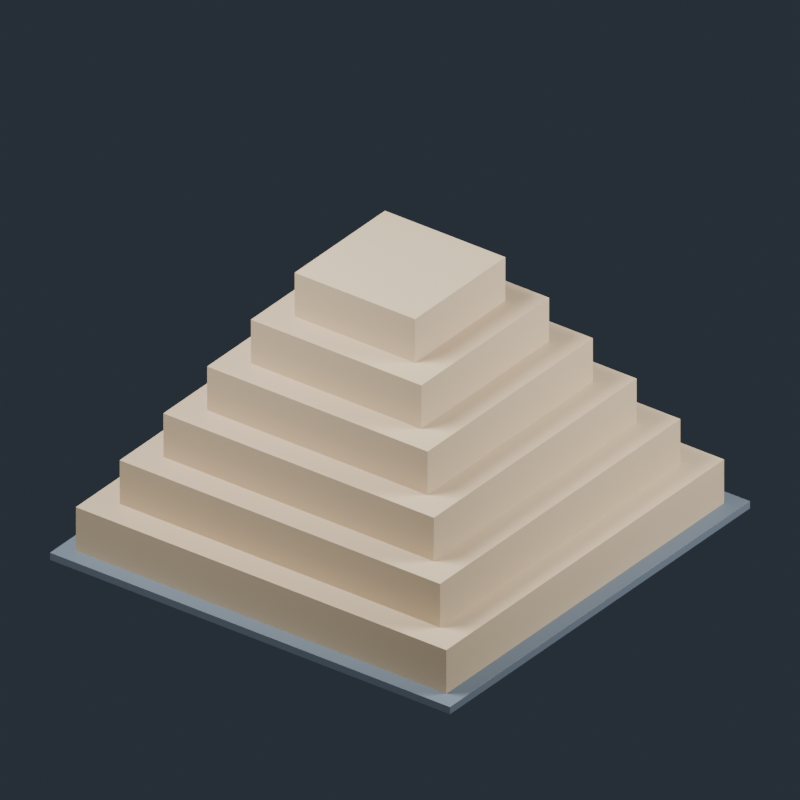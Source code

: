 # Source: sample.blend  (saved by Blender 4.5.92; exported with 4.5.12 LTS)
import bpy
from mathutils import Matrix  # noqa: F401  (used for matrix-valued properties, if any)

bpy.ops.wm.read_factory_settings(use_empty=True)
scene = bpy.context.scene
scene.name = 'Scene'

# ---- materials (node trees are filled in below, after node groups)
mat_stone = bpy.data.materials.new('stone')
mat_stone.diffuse_color = (0.64, 0.5, 0.33, 1.0)
mat_plinth = bpy.data.materials.new('plinth')
mat_plinth.diffuse_color = (0.15, 0.19, 0.24, 1.0)

# ---- material node trees
mat_stone.use_nodes = True; mat_stone.node_tree.nodes.clear()
_N = mat_stone.node_tree.nodes; _L = mat_stone.node_tree.links
n0 = _N.new('ShaderNodeBsdfPrincipled'); n0.name = 'Principled BSDF'; n0.location = (-200, 100)
n0.inputs[0].default_value = (0.64, 0.5, 0.33, 1.0)
n0.inputs[2].default_value = 0.78
n1 = _N.new('ShaderNodeOutputMaterial'); n1.name = 'Material Output'; n1.location = (200, 100)
_L.new(n0.outputs[0], n1.inputs[0])
n1.is_active_output = True
mat_plinth.use_nodes = True; mat_plinth.node_tree.nodes.clear()
_N = mat_plinth.node_tree.nodes; _L = mat_plinth.node_tree.links
n0 = _N.new('ShaderNodeBsdfPrincipled'); n0.name = 'Principled BSDF'; n0.location = (-200, 100)
n0.inputs[0].default_value = (0.15, 0.19, 0.24, 1.0)
n0.inputs[2].default_value = 0.78
n1 = _N.new('ShaderNodeOutputMaterial'); n1.name = 'Material Output'; n1.location = (200, 100)
_L.new(n0.outputs[0], n1.inputs[0])
n1.is_active_output = True

# ---- world
world_procedural_studio_world = bpy.data.worlds.new('Procedural studio world'); scene.world = world_procedural_studio_world
world_procedural_studio_world.use_nodes = True; world_procedural_studio_world.node_tree.nodes.clear()
_N = world_procedural_studio_world.node_tree.nodes; _L = world_procedural_studio_world.node_tree.links
n0 = _N.new('ShaderNodeBackground'); n0.name = 'Background'; n0.location = (-200, 100)
n0.inputs[0].default_value = (0.065, 0.085, 0.115, 1.0)
n0.inputs[1].default_value = 0.4
n1 = _N.new('ShaderNodeOutputWorld'); n1.name = 'World Output'; n1.location = (200, 100)
_L.new(n0.outputs[0], n1.inputs[0])
n1.is_active_output = True

# ---- cameras
cam_camera = bpy.data.cameras.new('Camera')
cam_camera.type = 'ORTHO'
cam_camera.clip_end = 216.0
cam_camera.ortho_scale = 17.28

# ---- lights
light_area = bpy.data.lights.new('Area', 'AREA')
light_area.energy = 8748.0
light_area.shape = 'DISK'
light_area.size = 11.88
light_area.size_y = 1.0
light_area_001 = bpy.data.lights.new('Area.001', 'AREA')
light_area_001.energy = 5249.0
light_area_001.shape = 'DISK'
light_area_001.size = 11.88
light_area_001.size_y = 1.0

# ---- meshes
me_cube = bpy.data.meshes.new('Cube')
me_cube.from_pydata([(-5.0, -5.0, -0.55), (-5.0, -5.0, 0.55), (-5.0, 5.0, -0.55), (-5.0, 5.0, 0.55), (5.0, -5.0, -0.55), (5.0, -5.0, 0.55), (5.0, 5.0, -0.55), (5.0, 5.0, 0.55)], [], [(0, 1, 3, 2), (2, 3, 7, 6), (6, 7, 5, 4), (4, 5, 1, 0), (2, 6, 4, 0), (7, 3, 1, 5)])
_uv = me_cube.uv_layers.new(name='UVMap')
_uv.uv.foreach_set('vector', [0.375, 0.0, 0.625, 0.0, 0.625, 0.25, 0.375, 0.25, 0.375, 0.25, 0.625, 0.25, 0.625, 0.5, 0.375, 0.5, 0.375, 0.5, 0.625, 0.5, 0.625, 0.75, 0.375, 0.75, 0.375, 0.75, 0.625, 0.75, 0.625, 1.0, 0.375, 1.0, 0.125, 0.5, 0.375, 0.5, 0.375, 0.75, 0.125, 0.75, 0.625, 0.5, 0.875, 0.5, 0.875, 0.75, 0.625, 0.75])
me_cube.materials.append(mat_stone)
me_cube.update()
me_cube_001 = bpy.data.meshes.new('Cube.001')
me_cube_001.from_pydata([(-4.325, -4.325, -0.55), (-4.325, -4.325, 0.55), (-4.325, 4.325, -0.55), (-4.325, 4.325, 0.55), (4.325, -4.325, -0.55), (4.325, -4.325, 0.55), (4.325, 4.325, -0.55), (4.325, 4.325, 0.55)], [], [(0, 1, 3, 2), (2, 3, 7, 6), (6, 7, 5, 4), (4, 5, 1, 0), (2, 6, 4, 0), (7, 3, 1, 5)])
_uv = me_cube_001.uv_layers.new(name='UVMap')
_uv.uv.foreach_set('vector', [0.375, 0.0, 0.625, 0.0, 0.625, 0.25, 0.375, 0.25, 0.375, 0.25, 0.625, 0.25, 0.625, 0.5, 0.375, 0.5, 0.375, 0.5, 0.625, 0.5, 0.625, 0.75, 0.375, 0.75, 0.375, 0.75, 0.625, 0.75, 0.625, 1.0, 0.375, 1.0, 0.125, 0.5, 0.375, 0.5, 0.375, 0.75, 0.125, 0.75, 0.625, 0.5, 0.875, 0.5, 0.875, 0.75, 0.625, 0.75])
me_cube_001.materials.append(mat_stone)
me_cube_001.update()
me_cube_002 = bpy.data.meshes.new('Cube.002')
me_cube_002.from_pydata([(-3.65, -3.65, -0.55), (-3.65, -3.65, 0.55), (-3.65, 3.65, -0.55), (-3.65, 3.65, 0.55), (3.65, -3.65, -0.55), (3.65, -3.65, 0.55), (3.65, 3.65, -0.55), (3.65, 3.65, 0.55)], [], [(0, 1, 3, 2), (2, 3, 7, 6), (6, 7, 5, 4), (4, 5, 1, 0), (2, 6, 4, 0), (7, 3, 1, 5)])
_uv = me_cube_002.uv_layers.new(name='UVMap')
_uv.uv.foreach_set('vector', [0.375, 0.0, 0.625, 0.0, 0.625, 0.25, 0.375, 0.25, 0.375, 0.25, 0.625, 0.25, 0.625, 0.5, 0.375, 0.5, 0.375, 0.5, 0.625, 0.5, 0.625, 0.75, 0.375, 0.75, 0.375, 0.75, 0.625, 0.75, 0.625, 1.0, 0.375, 1.0, 0.125, 0.5, 0.375, 0.5, 0.375, 0.75, 0.125, 0.75, 0.625, 0.5, 0.875, 0.5, 0.875, 0.75, 0.625, 0.75])
me_cube_002.materials.append(mat_stone)
me_cube_002.update()
me_cube_003 = bpy.data.meshes.new('Cube.003')
me_cube_003.from_pydata([(-2.975, -2.975, -0.55), (-2.975, -2.975, 0.55), (-2.975, 2.975, -0.55), (-2.975, 2.975, 0.55), (2.975, -2.975, -0.55), (2.975, -2.975, 0.55), (2.975, 2.975, -0.55), (2.975, 2.975, 0.55)], [], [(0, 1, 3, 2), (2, 3, 7, 6), (6, 7, 5, 4), (4, 5, 1, 0), (2, 6, 4, 0), (7, 3, 1, 5)])
_uv = me_cube_003.uv_layers.new(name='UVMap')
_uv.uv.foreach_set('vector', [0.375, 0.0, 0.625, 0.0, 0.625, 0.25, 0.375, 0.25, 0.375, 0.25, 0.625, 0.25, 0.625, 0.5, 0.375, 0.5, 0.375, 0.5, 0.625, 0.5, 0.625, 0.75, 0.375, 0.75, 0.375, 0.75, 0.625, 0.75, 0.625, 1.0, 0.375, 1.0, 0.125, 0.5, 0.375, 0.5, 0.375, 0.75, 0.125, 0.75, 0.625, 0.5, 0.875, 0.5, 0.875, 0.75, 0.625, 0.75])
me_cube_003.materials.append(mat_stone)
me_cube_003.update()
me_cube_004 = bpy.data.meshes.new('Cube.004')
me_cube_004.from_pydata([(-2.3, -2.3, -0.55), (-2.3, -2.3, 0.55), (-2.3, 2.3, -0.55), (-2.3, 2.3, 0.55), (2.3, -2.3, -0.55), (2.3, -2.3, 0.55), (2.3, 2.3, -0.55), (2.3, 2.3, 0.55)], [], [(0, 1, 3, 2), (2, 3, 7, 6), (6, 7, 5, 4), (4, 5, 1, 0), (2, 6, 4, 0), (7, 3, 1, 5)])
_uv = me_cube_004.uv_layers.new(name='UVMap')
_uv.uv.foreach_set('vector', [0.375, 0.0, 0.625, 0.0, 0.625, 0.25, 0.375, 0.25, 0.375, 0.25, 0.625, 0.25, 0.625, 0.5, 0.375, 0.5, 0.375, 0.5, 0.625, 0.5, 0.625, 0.75, 0.375, 0.75, 0.375, 0.75, 0.625, 0.75, 0.625, 1.0, 0.375, 1.0, 0.125, 0.5, 0.375, 0.5, 0.375, 0.75, 0.125, 0.75, 0.625, 0.5, 0.875, 0.5, 0.875, 0.75, 0.625, 0.75])
me_cube_004.materials.append(mat_stone)
me_cube_004.update()
me_cube_005 = bpy.data.meshes.new('Cube.005')
me_cube_005.from_pydata([(-1.625, -1.625, -0.55), (-1.625, -1.625, 0.55), (-1.625, 1.625, -0.55), (-1.625, 1.625, 0.55), (1.625, -1.625, -0.55), (1.625, -1.625, 0.55), (1.625, 1.625, -0.55), (1.625, 1.625, 0.55)], [], [(0, 1, 3, 2), (2, 3, 7, 6), (6, 7, 5, 4), (4, 5, 1, 0), (2, 6, 4, 0), (7, 3, 1, 5)])
_uv = me_cube_005.uv_layers.new(name='UVMap')
_uv.uv.foreach_set('vector', [0.375, 0.0, 0.625, 0.0, 0.625, 0.25, 0.375, 0.25, 0.375, 0.25, 0.625, 0.25, 0.625, 0.5, 0.375, 0.5, 0.375, 0.5, 0.625, 0.5, 0.625, 0.75, 0.375, 0.75, 0.375, 0.75, 0.625, 0.75, 0.625, 1.0, 0.375, 1.0, 0.125, 0.5, 0.375, 0.5, 0.375, 0.75, 0.125, 0.75, 0.625, 0.5, 0.875, 0.5, 0.875, 0.75, 0.625, 0.75])
me_cube_005.materials.append(mat_stone)
me_cube_005.update()
me_cube_006 = bpy.data.meshes.new('Cube.006')
me_cube_006.from_pydata([(-5.4, -5.4, -0.09), (-5.4, -5.4, 0.09), (-5.4, 5.4, -0.09), (-5.4, 5.4, 0.09), (5.4, -5.4, -0.09), (5.4, -5.4, 0.09), (5.4, 5.4, -0.09), (5.4, 5.4, 0.09)], [], [(0, 1, 3, 2), (2, 3, 7, 6), (6, 7, 5, 4), (4, 5, 1, 0), (2, 6, 4, 0), (7, 3, 1, 5)])
_uv = me_cube_006.uv_layers.new(name='UVMap')
_uv.uv.foreach_set('vector', [0.375, 0.0, 0.625, 0.0, 0.625, 0.25, 0.375, 0.25, 0.375, 0.25, 0.625, 0.25, 0.625, 0.5, 0.375, 0.5, 0.375, 0.5, 0.625, 0.5, 0.625, 0.75, 0.375, 0.75, 0.375, 0.75, 0.625, 0.75, 0.625, 1.0, 0.375, 1.0, 0.125, 0.5, 0.375, 0.5, 0.375, 0.75, 0.125, 0.75, 0.625, 0.5, 0.875, 0.5, 0.875, 0.75, 0.625, 0.75])
me_cube_006.materials.append(mat_plinth)
me_cube_006.update()

# ---- objects
ob_tier_1 = bpy.data.objects.new('tier_1', me_cube)
ob_tier_2 = bpy.data.objects.new('tier_2', me_cube_001)
ob_tier_3 = bpy.data.objects.new('tier_3', me_cube_002)
ob_tier_4 = bpy.data.objects.new('tier_4', me_cube_003)
ob_tier_5 = bpy.data.objects.new('tier_5', me_cube_004)
ob_tier_6 = bpy.data.objects.new('tier_6', me_cube_005)
ob_display_plinth = bpy.data.objects.new('DISPLAY_plinth', me_cube_006)
ob_preview_camera = bpy.data.objects.new('PREVIEW_camera', cam_camera)
ob_preview_key = bpy.data.objects.new('PREVIEW_key', light_area)
ob_preview_fill = bpy.data.objects.new('PREVIEW_fill', light_area_001)

# ---- transforms, parenting, visibility, modifiers, constraints
ob_tier_1.location = (0.0, 0.0, 0.55)
ob_tier_2.location = (0.0, 0.0, 1.65)
ob_tier_3.location = (0.0, 0.0, 2.75)
ob_tier_4.location = (0.0, 0.0, 3.85)
ob_tier_5.location = (0.0, 0.0, 4.95)
ob_tier_6.location = (0.0, 0.0, 6.05)
ob_display_plinth.location = (0.0, 0.0, -0.09)
ob_preview_camera.location = (14.58, -19.44, 17.79)
ob_preview_camera.rotation_euler = (1.03, -9.455e-08, 0.6435)
ob_preview_key.location = (-7.56, -10.8, 22.65)
ob_preview_key.rotation_euler = (0.5959, -2.218e-08, -0.6107)
ob_preview_fill.location = (16.2, 7.56, 14.01)
ob_preview_fill.rotation_euler = (1.027, 1.987e-07, 2.007)

# ---- collection membership
scene.collection.objects.link(ob_tier_1)
scene.collection.objects.link(ob_tier_2)
scene.collection.objects.link(ob_tier_3)
scene.collection.objects.link(ob_tier_4)
scene.collection.objects.link(ob_tier_5)
scene.collection.objects.link(ob_tier_6)
scene.collection.objects.link(ob_display_plinth)
scene.collection.objects.link(ob_preview_camera)
scene.collection.objects.link(ob_preview_key)
scene.collection.objects.link(ob_preview_fill)

# ---- scene / render settings (as saved in the file)
scene.camera = ob_preview_camera
scene.frame_start = 1; scene.frame_end = 250; scene.frame_set(1)
scene.render.engine = 'CYCLES'
scene.render.image_settings.color_mode = 'RGB'
scene.render.image_settings.compression = 90
scene.render.resolution_x = 384
scene.render.resolution_y = 384
scene.cycles.samples = 12
scene.cycles.seed = 20261124
bpy.context.view_layer.update()
